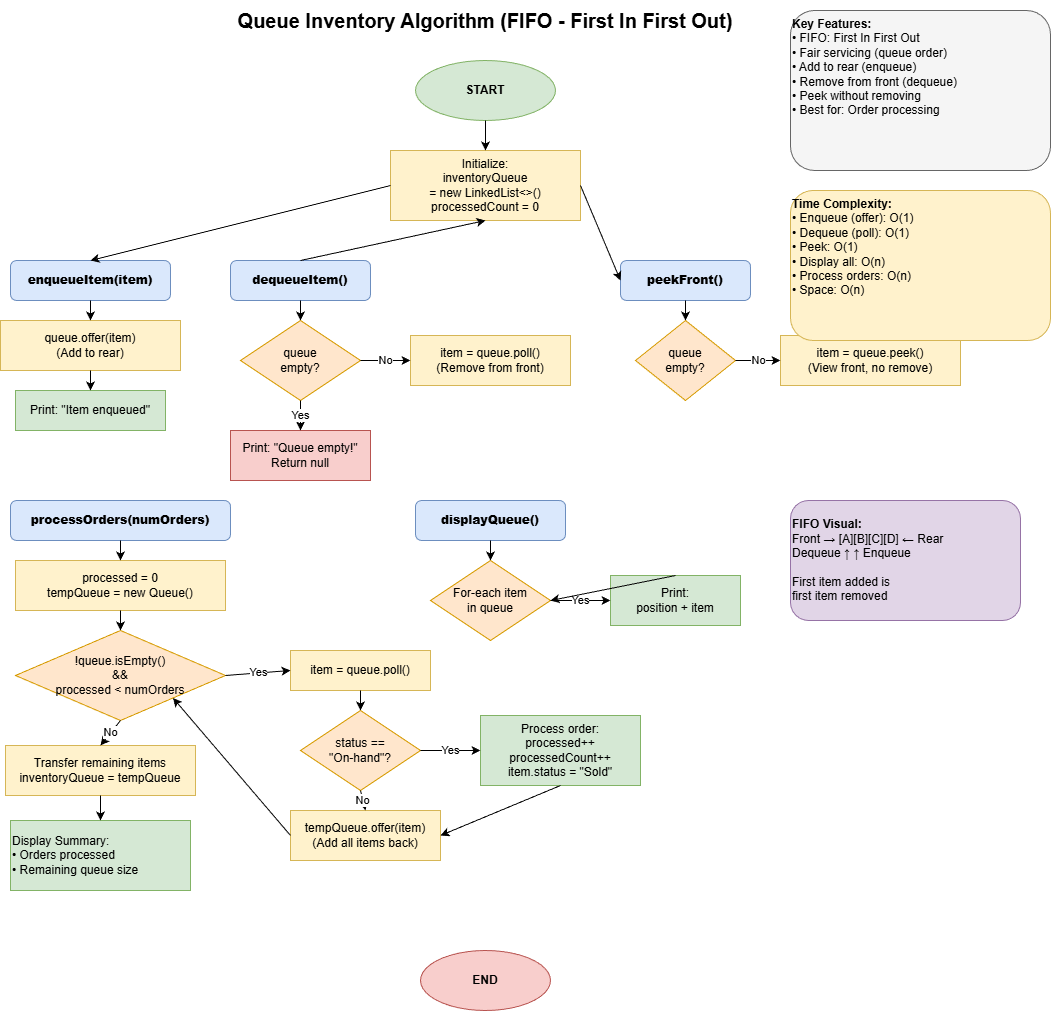

The diagram above was exported from draw.io. Its source (the exported page's mxGraphModel, read from the mxfile embedded in the PNG):
<mxGraphModel dx="1418" dy="780" grid="1" gridSize="10" guides="1" tooltips="1" connect="1" arrows="1" fold="1" page="1" pageScale="1" pageWidth="1169" pageHeight="1200" math="0" shadow="0">
  <root>
    <mxCell id="0" />
    <mxCell id="1" parent="0" />
    <mxCell id="title" parent="1" style="text;html=1;strokeColor=none;fillColor=none;align=center;verticalAlign=middle;whiteSpace=wrap;rounded=0;fontSize=20;fontStyle=1" value="Queue Inventory Algorithm (FIFO - First In First Out)" vertex="1">
      <mxGeometry height="40" width="550" x="300" y="20" as="geometry" />
    </mxCell>
    <mxCell id="start" parent="1" style="ellipse;whiteSpace=wrap;html=1;fillColor=#d5e8d4;strokeColor=#82b366;fontSize=12;fontStyle=1" value="START" vertex="1">
      <mxGeometry height="60" width="140" x="505" y="80" as="geometry" />
    </mxCell>
    <mxCell id="init" parent="1" style="rounded=0;whiteSpace=wrap;html=1;fillColor=#fff2cc;strokeColor=#d6b656;" value="Initialize:&lt;br&gt;inventoryQueue&lt;br&gt;= new LinkedList&lt;&gt;()&lt;br&gt;processedCount = 0" vertex="1">
      <mxGeometry height="70" width="190" x="480" y="170" as="geometry" />
    </mxCell>
    <mxCell id="enqFunc" parent="1" style="rounded=1;whiteSpace=wrap;html=1;fillColor=#dae8fc;strokeColor=#6c8ebf;fontStyle=1" value="&lt;b&gt;enqueueItem(item)&lt;/b&gt;" vertex="1">
      <mxGeometry height="40" width="160" x="100" y="280" as="geometry" />
    </mxCell>
    <mxCell id="enqueue" parent="1" style="rounded=0;whiteSpace=wrap;html=1;fillColor=#fff2cc;strokeColor=#d6b656;" value="queue.offer(item)&lt;br&gt;(Add to rear)" vertex="1">
      <mxGeometry height="50" width="180" x="90" y="340" as="geometry" />
    </mxCell>
    <mxCell id="enqConf" parent="1" style="rounded=0;whiteSpace=wrap;html=1;fillColor=#d5e8d4;strokeColor=#82b366;" value="Print: &quot;Item enqueued&quot;" vertex="1">
      <mxGeometry height="40" width="150" x="105" y="410" as="geometry" />
    </mxCell>
    <mxCell id="deqFunc" parent="1" style="rounded=1;whiteSpace=wrap;html=1;fillColor=#dae8fc;strokeColor=#6c8ebf;fontStyle=1" value="&lt;b&gt;dequeueItem()&lt;/b&gt;" vertex="1">
      <mxGeometry height="40" width="140" x="320" y="280" as="geometry" />
    </mxCell>
    <mxCell id="checkEmpty" parent="1" style="rhombus;whiteSpace=wrap;html=1;fillColor=#ffe6cc;strokeColor=#d79b00;" value="queue&lt;br&gt;empty?" vertex="1">
      <mxGeometry height="80" width="120" x="330" y="340" as="geometry" />
    </mxCell>
    <mxCell id="emptyMsg" parent="1" style="rounded=0;whiteSpace=wrap;html=1;fillColor=#f8cecc;strokeColor=#b85450;" value="Print: &quot;Queue empty!&quot;&lt;br&gt;Return null" vertex="1">
      <mxGeometry height="50" width="140" x="320" y="450" as="geometry" />
    </mxCell>
    <mxCell id="dequeue" parent="1" style="rounded=0;whiteSpace=wrap;html=1;fillColor=#fff2cc;strokeColor=#d6b656;" value="item = queue.poll()&lt;br&gt;(Remove from front)" vertex="1">
      <mxGeometry height="50" width="160" x="500" y="355" as="geometry" />
    </mxCell>
    <mxCell id="peekFunc" parent="1" style="rounded=1;whiteSpace=wrap;html=1;fillColor=#dae8fc;strokeColor=#6c8ebf;fontStyle=1" value="&lt;b&gt;peekFront()&lt;/b&gt;" vertex="1">
      <mxGeometry height="40" width="130" x="710" y="280" as="geometry" />
    </mxCell>
    <mxCell id="peekCheck" parent="1" style="rhombus;whiteSpace=wrap;html=1;fillColor=#ffe6cc;strokeColor=#d79b00;" value="queue&lt;br&gt;empty?" vertex="1">
      <mxGeometry height="80" width="100" x="725" y="340" as="geometry" />
    </mxCell>
    <mxCell id="peek" parent="1" style="rounded=0;whiteSpace=wrap;html=1;fillColor=#fff2cc;strokeColor=#d6b656;" value="item = queue.peek()&lt;br&gt;(View front, no remove)" vertex="1">
      <mxGeometry height="50" width="180" x="870" y="355" as="geometry" />
    </mxCell>
    <mxCell id="procFunc" parent="1" style="rounded=1;whiteSpace=wrap;html=1;fillColor=#dae8fc;strokeColor=#6c8ebf;fontStyle=1" value="&lt;b&gt;processOrders(numOrders)&lt;/b&gt;" vertex="1">
      <mxGeometry height="40" width="220" x="100" y="520" as="geometry" />
    </mxCell>
    <mxCell id="procVars" parent="1" style="rounded=0;whiteSpace=wrap;html=1;fillColor=#fff2cc;strokeColor=#d6b656;" value="processed = 0&lt;br&gt;tempQueue = new Queue()" vertex="1">
      <mxGeometry height="50" width="210" x="105" y="580" as="geometry" />
    </mxCell>
    <mxCell id="procLoop" parent="1" style="rhombus;whiteSpace=wrap;html=1;fillColor=#ffe6cc;strokeColor=#d79b00;" value="!queue.isEmpty()&lt;br&gt;&amp;&amp;&lt;br&gt;processed &amp;lt; numOrders" vertex="1">
      <mxGeometry height="90" width="210" x="105" y="650" as="geometry" />
    </mxCell>
    <mxCell id="procDeq" parent="1" style="rounded=0;whiteSpace=wrap;html=1;fillColor=#fff2cc;strokeColor=#d6b656;" value="item = queue.poll()" vertex="1">
      <mxGeometry height="40" width="140" x="380" y="670" as="geometry" />
    </mxCell>
    <mxCell id="checkOnhand" parent="1" style="rhombus;whiteSpace=wrap;html=1;fillColor=#ffe6cc;strokeColor=#d79b00;" value="status ==&lt;br&gt;&quot;On-hand&quot;?" vertex="1">
      <mxGeometry height="80" width="120" x="390" y="730" as="geometry" />
    </mxCell>
    <mxCell id="procOrder" parent="1" style="rounded=0;whiteSpace=wrap;html=1;fillColor=#d5e8d4;strokeColor=#82b366;" value="Process order:&lt;br&gt;processed++&lt;br&gt;processedCount++&lt;br&gt;item.status = &quot;Sold&quot;" vertex="1">
      <mxGeometry height="70" width="160" x="570" y="735" as="geometry" />
    </mxCell>
    <mxCell id="addTemp" parent="1" style="rounded=0;whiteSpace=wrap;html=1;fillColor=#fff2cc;strokeColor=#d6b656;" value="tempQueue.offer(item)&lt;br&gt;(Add all items back)" vertex="1">
      <mxGeometry height="50" width="150" x="380" y="830" as="geometry" />
    </mxCell>
    <mxCell id="restore" parent="1" style="rounded=0;whiteSpace=wrap;html=1;fillColor=#fff2cc;strokeColor=#d6b656;" value="Transfer remaining items&lt;br&gt;inventoryQueue = tempQueue" vertex="1">
      <mxGeometry height="50" width="190" x="95" y="765" as="geometry" />
    </mxCell>
    <mxCell id="summary" parent="1" style="rounded=0;whiteSpace=wrap;html=1;fillColor=#d5e8d4;strokeColor=#82b366;align=left;" value="Display Summary:&lt;br&gt;• Orders processed&lt;br&gt;• Remaining queue size" vertex="1">
      <mxGeometry height="70" width="180" x="100" y="840" as="geometry" />
    </mxCell>
    <mxCell id="dispFunc" parent="1" style="rounded=1;whiteSpace=wrap;html=1;fillColor=#dae8fc;strokeColor=#6c8ebf;fontStyle=1" value="&lt;b&gt;displayQueue()&lt;/b&gt;" vertex="1">
      <mxGeometry height="40" width="150" x="505" y="520" as="geometry" />
    </mxCell>
    <mxCell id="dispLoop" parent="1" style="rhombus;whiteSpace=wrap;html=1;fillColor=#ffe6cc;strokeColor=#d79b00;" value="For-each item&lt;br&gt;in queue" vertex="1">
      <mxGeometry height="80" width="120" x="520" y="580" as="geometry" />
    </mxCell>
    <mxCell id="printItem" parent="1" style="rounded=0;whiteSpace=wrap;html=1;fillColor=#d5e8d4;strokeColor=#82b366;" value="Print:&lt;br&gt;position + item" vertex="1">
      <mxGeometry height="50" width="130" x="700" y="595" as="geometry" />
    </mxCell>
    <mxCell id="end" parent="1" style="ellipse;whiteSpace=wrap;html=1;fillColor=#f8cecc;strokeColor=#b85450;fontSize=12;fontStyle=1" value="END" vertex="1">
      <mxGeometry height="60" width="130" x="510" y="970" as="geometry" />
    </mxCell>
    <mxCell id="a1" edge="1" parent="1" source="start" style="endArrow=classic;html=1;exitX=0.5;exitY=1;entryX=0.5;entryY=0;" target="init" value="">
      <mxGeometry height="50" relative="1" width="50" as="geometry" />
    </mxCell>
    <mxCell id="a2" edge="1" parent="1" source="init" style="endArrow=classic;html=1;exitX=0;exitY=0.5;entryX=0.5;entryY=0;" target="enqFunc" value="">
      <mxGeometry height="50" relative="1" width="50" as="geometry" />
    </mxCell>
    <mxCell id="a3" edge="1" parent="1" source="enqFunc" style="endArrow=classic;html=1;exitX=0.5;exitY=1;entryX=0.5;entryY=0;" target="enqueue" value="">
      <mxGeometry height="50" relative="1" width="50" as="geometry" />
    </mxCell>
    <mxCell id="a4" edge="1" parent="1" source="enqueue" style="endArrow=classic;html=1;exitX=0.5;exitY=1;entryX=0.5;entryY=0;" target="enqConf" value="">
      <mxGeometry height="50" relative="1" width="50" as="geometry" />
    </mxCell>
    <mxCell id="a5" edge="1" parent="1" source="deqFunc" style="endArrow=classic;html=1;exitX=0.5;exitY=0;entryX=0.5;entryY=1;" target="init" value="">
      <mxGeometry height="50" relative="1" width="50" as="geometry" />
    </mxCell>
    <mxCell id="a6" edge="1" parent="1" source="deqFunc" style="endArrow=classic;html=1;exitX=0.5;exitY=1;entryX=0.5;entryY=0;" target="checkEmpty" value="">
      <mxGeometry height="50" relative="1" width="50" as="geometry" />
    </mxCell>
    <mxCell id="a7" edge="1" parent="1" source="checkEmpty" style="endArrow=classic;html=1;exitX=0.5;exitY=1;entryX=0.5;entryY=0;" target="emptyMsg" value="Yes">
      <mxGeometry height="50" relative="1" width="50" as="geometry" />
    </mxCell>
    <mxCell id="a8" edge="1" parent="1" source="checkEmpty" style="endArrow=classic;html=1;exitX=1;exitY=0.5;entryX=0;entryY=0.5;" target="dequeue" value="No">
      <mxGeometry height="50" relative="1" width="50" as="geometry" />
    </mxCell>
    <mxCell id="a9" edge="1" parent="1" source="init" style="endArrow=classic;html=1;exitX=1;exitY=0.5;entryX=0;entryY=0.5;" target="peekFunc" value="">
      <mxGeometry height="50" relative="1" width="50" as="geometry" />
    </mxCell>
    <mxCell id="a10" edge="1" parent="1" source="peekFunc" style="endArrow=classic;html=1;exitX=0.5;exitY=1;entryX=0.5;entryY=0;" target="peekCheck" value="">
      <mxGeometry height="50" relative="1" width="50" as="geometry" />
    </mxCell>
    <mxCell id="a11" edge="1" parent="1" source="peekCheck" style="endArrow=classic;html=1;exitX=1;exitY=0.5;entryX=0;entryY=0.5;" target="peek" value="No">
      <mxGeometry height="50" relative="1" width="50" as="geometry" />
    </mxCell>
    <mxCell id="a12" edge="1" parent="1" source="procFunc" style="endArrow=classic;html=1;exitX=0.5;exitY=1;entryX=0.5;entryY=0;" target="procVars" value="">
      <mxGeometry height="50" relative="1" width="50" as="geometry" />
    </mxCell>
    <mxCell id="a13" edge="1" parent="1" source="procVars" style="endArrow=classic;html=1;exitX=0.5;exitY=1;entryX=0.5;entryY=0;" target="procLoop" value="">
      <mxGeometry height="50" relative="1" width="50" as="geometry" />
    </mxCell>
    <mxCell id="a14" edge="1" parent="1" source="procLoop" style="endArrow=classic;html=1;exitX=1;exitY=0.5;entryX=0;entryY=0.5;" target="procDeq" value="Yes">
      <mxGeometry height="50" relative="1" width="50" as="geometry" />
    </mxCell>
    <mxCell id="a15" edge="1" parent="1" source="procDeq" style="endArrow=classic;html=1;exitX=0.5;exitY=1;entryX=0.5;entryY=0;" target="checkOnhand" value="">
      <mxGeometry height="50" relative="1" width="50" as="geometry" />
    </mxCell>
    <mxCell id="a16" edge="1" parent="1" source="checkOnhand" style="endArrow=classic;html=1;exitX=1;exitY=0.5;entryX=0;entryY=0.5;" target="procOrder" value="Yes">
      <mxGeometry height="50" relative="1" width="50" as="geometry" />
    </mxCell>
    <mxCell id="a17" edge="1" parent="1" source="procOrder" style="endArrow=classic;html=1;exitX=0.5;exitY=1;entryX=1;entryY=0.5;" target="addTemp" value="">
      <mxGeometry height="50" relative="1" width="50" as="geometry" />
    </mxCell>
    <mxCell id="a18" edge="1" parent="1" source="checkOnhand" style="endArrow=classic;html=1;exitX=0.5;exitY=1;entryX=0.5;entryY=0;" target="addTemp" value="No">
      <mxGeometry height="50" relative="1" width="50" as="geometry" />
    </mxCell>
    <mxCell id="a19" edge="1" parent="1" source="addTemp" style="endArrow=classic;html=1;exitX=0;exitY=0.5;entryX=1;entryY=1;" target="procLoop" value="">
      <mxGeometry height="50" relative="1" width="50" as="geometry" />
    </mxCell>
    <mxCell id="a20" edge="1" parent="1" source="procLoop" style="endArrow=classic;html=1;exitX=0.5;exitY=1;entryX=0.5;entryY=0;" target="restore" value="No">
      <mxGeometry height="50" relative="1" width="50" as="geometry" />
    </mxCell>
    <mxCell id="a21" edge="1" parent="1" source="restore" style="endArrow=classic;html=1;exitX=0.5;exitY=1;entryX=0.5;entryY=0;" target="summary" value="">
      <mxGeometry height="50" relative="1" width="50" as="geometry" />
    </mxCell>
    <mxCell id="a22" edge="1" parent="1" source="dispFunc" style="endArrow=classic;html=1;exitX=0.5;exitY=1;entryX=0.5;entryY=0;" target="dispLoop" value="">
      <mxGeometry height="50" relative="1" width="50" as="geometry" />
    </mxCell>
    <mxCell id="a23" edge="1" parent="1" source="dispLoop" style="endArrow=classic;html=1;exitX=1;exitY=0.5;entryX=0;entryY=0.5;" target="printItem" value="Yes">
      <mxGeometry height="50" relative="1" width="50" as="geometry" />
    </mxCell>
    <mxCell id="a24" edge="1" parent="1" source="printItem" style="endArrow=classic;html=1;exitX=0.5;exitY=0;entryX=1;entryY=0.5;" target="dispLoop" value="">
      <mxGeometry height="50" relative="1" width="50" as="geometry" />
    </mxCell>
    <mxCell id="fifoVisual" parent="1" style="rounded=1;whiteSpace=wrap;html=1;fillColor=#e1d5e7;strokeColor=#9673a6;align=left;" value="&lt;b&gt;FIFO Visual:&lt;/b&gt;&lt;br&gt;Front → [A][B][C][D] ← Rear&lt;br&gt;Dequeue ↑         ↑ Enqueue&lt;br&gt;&lt;br&gt;First item added is&lt;br&gt;first item removed" vertex="1">
      <mxGeometry height="120" width="230" x="880" y="520" as="geometry" />
    </mxCell>
    <mxCell id="key" parent="1" style="rounded=1;whiteSpace=wrap;html=1;fillColor=#f5f5f5;strokeColor=#666666;align=left;verticalAlign=top;" value="&lt;b&gt;Key Features:&lt;/b&gt;&lt;br&gt;• FIFO: First In First Out&lt;br&gt;• Fair servicing (queue order)&lt;br&gt;• Add to rear (enqueue)&lt;br&gt;• Remove from front (dequeue)&lt;br&gt;• Peek without removing&lt;br&gt;• Best for: Order processing" vertex="1">
      <mxGeometry height="160" width="260" x="880" y="30" as="geometry" />
    </mxCell>
    <mxCell id="complexity" parent="1" style="rounded=1;whiteSpace=wrap;html=1;fillColor=#fff2cc;strokeColor=#d6b656;align=left;verticalAlign=top;" value="&lt;b&gt;Time Complexity:&lt;/b&gt;&lt;br&gt;• Enqueue (offer): O(1)&lt;br&gt;• Dequeue (poll): O(1)&lt;br&gt;• Peek: O(1)&lt;br&gt;• Display all: O(n)&lt;br&gt;• Process orders: O(n)&lt;br&gt;• Space: O(n)" vertex="1">
      <mxGeometry height="150" width="260" x="880" y="210" as="geometry" />
    </mxCell>
  </root>
</mxGraphModel>